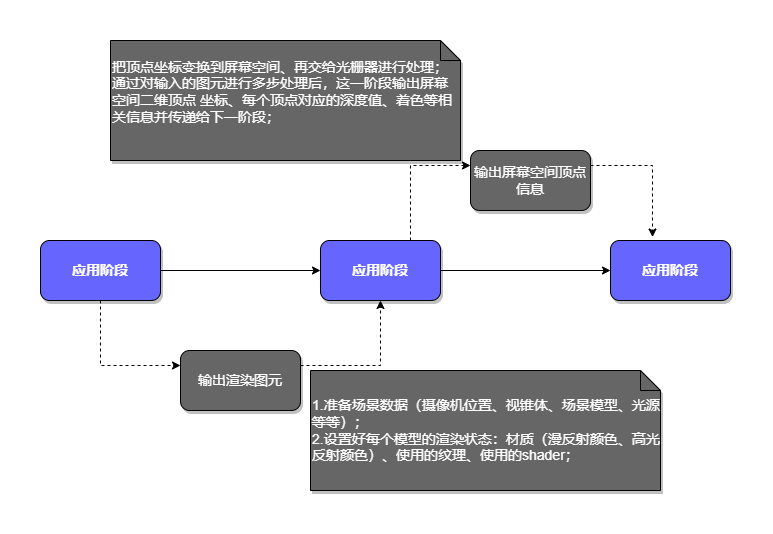

The diagram above was exported from draw.io. Its source (the exported page's mxGraphModel, read from the mxfile embedded in the PNG):
<mxGraphModel dx="782" dy="1746" grid="1" gridSize="10" guides="1" tooltips="1" connect="1" arrows="1" fold="1" page="1" pageScale="1" pageWidth="827" pageHeight="1169" math="0" shadow="0">
  <root>
    <mxCell id="0" />
    <mxCell id="1" parent="0" />
    <mxCell id="dEYKHJOwQgi5NhZmvFem-1" value="应用阶段" style="rounded=1;whiteSpace=wrap;html=1;fontStyle=1;fontSize=14;fontColor=#FFFFFF;fillColor=#6666FF;shadow=1;" vertex="1" parent="1">
      <mxGeometry x="620" y="100" width="120" height="60" as="geometry" />
    </mxCell>
    <mxCell id="dEYKHJOwQgi5NhZmvFem-4" style="edgeStyle=orthogonalEdgeStyle;rounded=0;orthogonalLoop=1;jettySize=auto;html=1;exitX=1;exitY=0.5;exitDx=0;exitDy=0;fontSize=14;fontColor=#FFFFFF;" edge="1" parent="1" source="dEYKHJOwQgi5NhZmvFem-2" target="dEYKHJOwQgi5NhZmvFem-3">
      <mxGeometry relative="1" as="geometry" />
    </mxCell>
    <mxCell id="dEYKHJOwQgi5NhZmvFem-8" style="edgeStyle=orthogonalEdgeStyle;rounded=0;orthogonalLoop=1;jettySize=auto;html=1;exitX=0.5;exitY=1;exitDx=0;exitDy=0;entryX=0;entryY=0.25;entryDx=0;entryDy=0;fontSize=14;fontColor=#FFFFFF;dashed=1;" edge="1" parent="1" source="dEYKHJOwQgi5NhZmvFem-2" target="dEYKHJOwQgi5NhZmvFem-6">
      <mxGeometry relative="1" as="geometry" />
    </mxCell>
    <mxCell id="dEYKHJOwQgi5NhZmvFem-2" value="应用阶段" style="rounded=1;whiteSpace=wrap;html=1;fontStyle=1;fontSize=14;fontColor=#FFFFFF;fillColor=#6666FF;shadow=1;" vertex="1" parent="1">
      <mxGeometry x="50" y="100" width="120" height="60" as="geometry" />
    </mxCell>
    <mxCell id="dEYKHJOwQgi5NhZmvFem-5" style="edgeStyle=orthogonalEdgeStyle;rounded=0;orthogonalLoop=1;jettySize=auto;html=1;exitX=1;exitY=0.5;exitDx=0;exitDy=0;entryX=0;entryY=0.5;entryDx=0;entryDy=0;fontSize=14;fontColor=#FFFFFF;" edge="1" parent="1" source="dEYKHJOwQgi5NhZmvFem-3" target="dEYKHJOwQgi5NhZmvFem-1">
      <mxGeometry relative="1" as="geometry" />
    </mxCell>
    <mxCell id="dEYKHJOwQgi5NhZmvFem-10" style="edgeStyle=orthogonalEdgeStyle;rounded=0;orthogonalLoop=1;jettySize=auto;html=1;exitX=0.75;exitY=0;exitDx=0;exitDy=0;entryX=0;entryY=0.25;entryDx=0;entryDy=0;fontSize=14;fontColor=#FFFFFF;dashed=1;" edge="1" parent="1" source="dEYKHJOwQgi5NhZmvFem-3" target="dEYKHJOwQgi5NhZmvFem-7">
      <mxGeometry relative="1" as="geometry" />
    </mxCell>
    <mxCell id="dEYKHJOwQgi5NhZmvFem-3" value="应用阶段" style="rounded=1;whiteSpace=wrap;html=1;fontStyle=1;fontSize=14;fontColor=#FFFFFF;fillColor=#6666FF;shadow=1;" vertex="1" parent="1">
      <mxGeometry x="330" y="100" width="120" height="60" as="geometry" />
    </mxCell>
    <mxCell id="dEYKHJOwQgi5NhZmvFem-9" style="edgeStyle=orthogonalEdgeStyle;rounded=0;orthogonalLoop=1;jettySize=auto;html=1;exitX=1;exitY=0.25;exitDx=0;exitDy=0;entryX=0.5;entryY=1;entryDx=0;entryDy=0;fontSize=14;fontColor=#FFFFFF;dashed=1;" edge="1" parent="1" source="dEYKHJOwQgi5NhZmvFem-6" target="dEYKHJOwQgi5NhZmvFem-3">
      <mxGeometry relative="1" as="geometry" />
    </mxCell>
    <mxCell id="dEYKHJOwQgi5NhZmvFem-6" value="输出渲染图元" style="rounded=1;whiteSpace=wrap;html=1;shadow=1;fontSize=14;fontColor=#FFFFFF;fillColor=#666666;" vertex="1" parent="1">
      <mxGeometry x="190" y="210" width="120" height="60" as="geometry" />
    </mxCell>
    <mxCell id="dEYKHJOwQgi5NhZmvFem-11" style="edgeStyle=orthogonalEdgeStyle;rounded=0;orthogonalLoop=1;jettySize=auto;html=1;exitX=1;exitY=0.25;exitDx=0;exitDy=0;entryX=0.35;entryY=-0.058;entryDx=0;entryDy=0;entryPerimeter=0;fontSize=14;fontColor=#FFFFFF;dashed=1;" edge="1" parent="1" source="dEYKHJOwQgi5NhZmvFem-7" target="dEYKHJOwQgi5NhZmvFem-1">
      <mxGeometry relative="1" as="geometry" />
    </mxCell>
    <mxCell id="dEYKHJOwQgi5NhZmvFem-7" value="输出屏幕空间顶点信息" style="rounded=1;whiteSpace=wrap;html=1;shadow=1;fontSize=14;fontColor=#FFFFFF;fillColor=#666666;align=center;" vertex="1" parent="1">
      <mxGeometry x="480" y="10" width="120" height="60" as="geometry" />
    </mxCell>
    <mxCell id="dEYKHJOwQgi5NhZmvFem-15" value="1.准备场景数据（摄像机位置、视锥体、场景模型、光源等等）；&lt;br&gt;2.设置好每个模型的渲染状态：材质（漫反射颜色、高光反射颜色）、使用的纹理、使用的shader；" style="shape=note;size=20;whiteSpace=wrap;html=1;shadow=1;fontSize=14;fontColor=#FFFFFF;fillColor=#666666;align=left;" vertex="1" parent="1">
      <mxGeometry x="320" y="230" width="350" height="120" as="geometry" />
    </mxCell>
    <mxCell id="dEYKHJOwQgi5NhZmvFem-16" value="&lt;div&gt;把顶点坐标变换到屏幕空间、再交给光栅器进行处理；通过对输入的图元进行多步处理后，这一阶段输出屏幕空间二维顶点 坐标、每个顶点对应的深度值、着色等相关信息并传递给下一阶段；&lt;/div&gt;&lt;div&gt;&lt;br&gt;&lt;/div&gt;" style="shape=note;size=20;whiteSpace=wrap;html=1;shadow=1;fontSize=14;fontColor=#FFFFFF;fillColor=#666666;align=left;" vertex="1" parent="1">
      <mxGeometry x="120" y="-100" width="350" height="120" as="geometry" />
    </mxCell>
  </root>
</mxGraphModel>